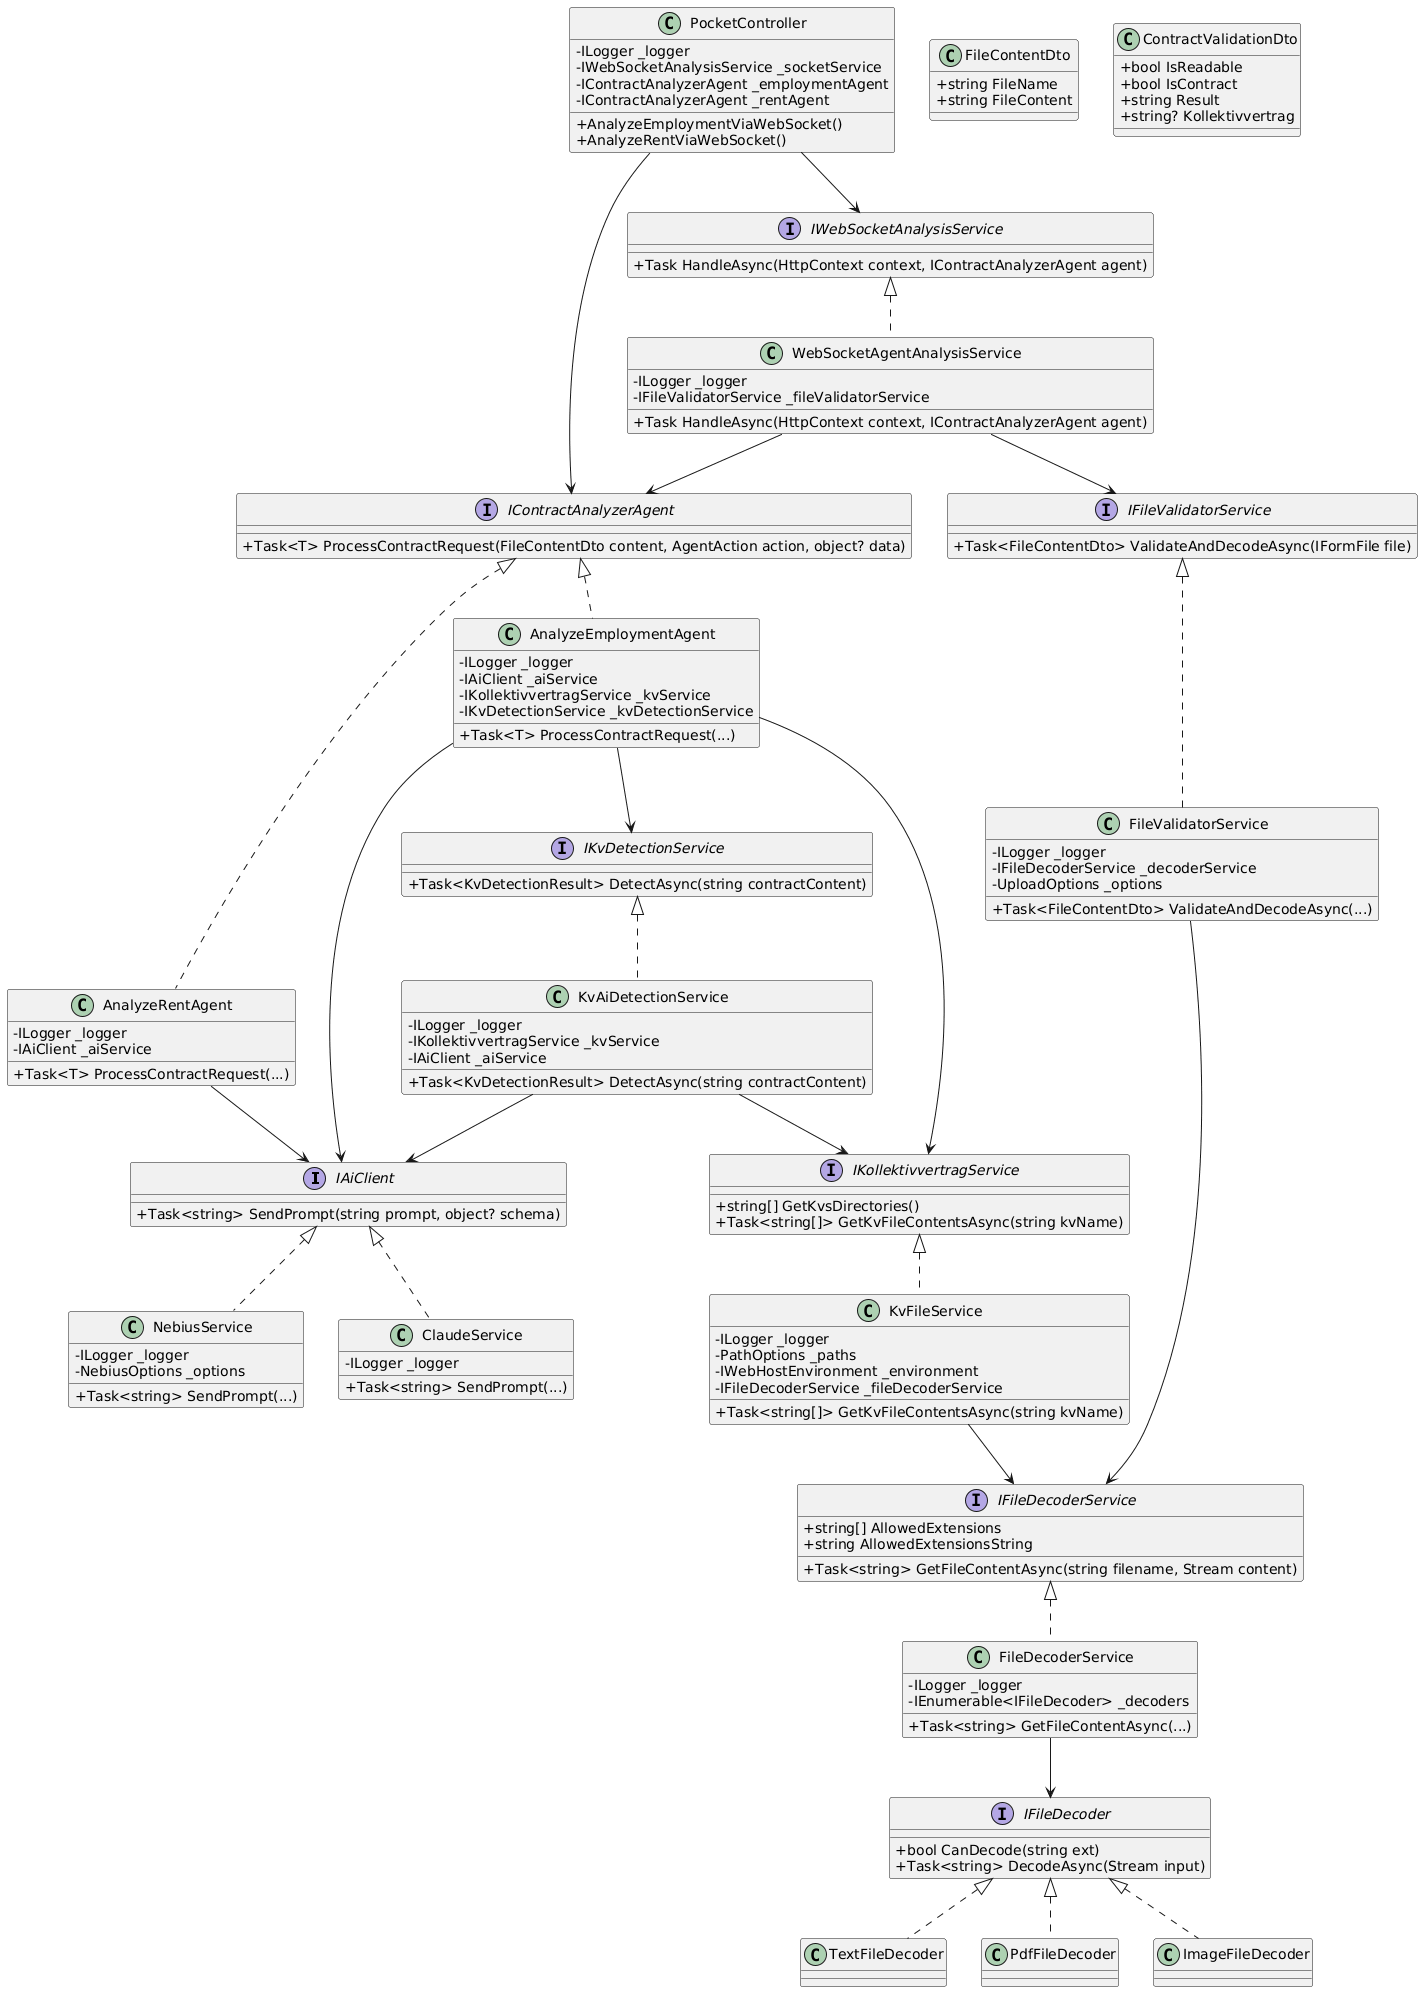

The diagram above was rendered by PlantUML. Its source (embedded in the PNG):
@startuml
skinparam classAttributeIconSize 0

interface IAiClient {
    +Task<string> SendPrompt(string prompt, object? schema)
}

class NebiusService {
    -ILogger _logger
    -NebiusOptions _options
    +Task<string> SendPrompt(...)
}

class ClaudeService {
    -ILogger _logger
    +Task<string> SendPrompt(...)
}

IAiClient <|.. NebiusService
IAiClient <|.. ClaudeService

interface IFileDecoder {
    +bool CanDecode(string ext)
    +Task<string> DecodeAsync(Stream input)
}

class TextFileDecoder
class PdfFileDecoder
class ImageFileDecoder
IFileDecoder <|.. TextFileDecoder
IFileDecoder <|.. PdfFileDecoder
IFileDecoder <|.. ImageFileDecoder

interface IFileDecoderService {
    +string[] AllowedExtensions
    +string AllowedExtensionsString
    +Task<string> GetFileContentAsync(string filename, Stream content)
}

class FileDecoderService {
    -ILogger _logger
    -IEnumerable<IFileDecoder> _decoders
    +Task<string> GetFileContentAsync(...)
}
IFileDecoderService <|.. FileDecoderService
FileDecoderService --> IFileDecoder

interface IFileValidatorService {
    +Task<FileContentDto> ValidateAndDecodeAsync(IFormFile file)
}

class FileValidatorService {
    -ILogger _logger
    -IFileDecoderService _decoderService
    -UploadOptions _options
    +Task<FileContentDto> ValidateAndDecodeAsync(...)
}
IFileValidatorService <|.. FileValidatorService
FileValidatorService --> IFileDecoderService

interface IKollektivvertragService {
    +string[] GetKvsDirectories()
    +Task<string[]> GetKvFileContentsAsync(string kvName)
}

class KvFileService {
    -ILogger _logger
    -PathOptions _paths
    -IWebHostEnvironment _environment
    -IFileDecoderService _fileDecoderService
    +Task<string[]> GetKvFileContentsAsync(string kvName)
}
IKollektivvertragService <|.. KvFileService
KvFileService --> IFileDecoderService

interface IKvDetectionService {
    +Task<KvDetectionResult> DetectAsync(string contractContent)
}

class KvAiDetectionService {
    -ILogger _logger
    -IKollektivvertragService _kvService
    -IAiClient _aiService
    +Task<KvDetectionResult> DetectAsync(string contractContent)
}
IKvDetectionService <|.. KvAiDetectionService
KvAiDetectionService --> IKollektivvertragService
KvAiDetectionService --> IAiClient

interface IContractAnalyzerAgent {
    +Task<T> ProcessContractRequest(FileContentDto content, AgentAction action, object? data)
}

class AnalyzeEmploymentAgent {
    -ILogger _logger
    -IAiClient _aiService
    -IKollektivvertragService _kvService
    -IKvDetectionService _kvDetectionService
    +Task<T> ProcessContractRequest(...)
}

class AnalyzeRentAgent {
    -ILogger _logger
    -IAiClient _aiService
    +Task<T> ProcessContractRequest(...)
}

IContractAnalyzerAgent <|.. AnalyzeEmploymentAgent
IContractAnalyzerAgent <|.. AnalyzeRentAgent
AnalyzeEmploymentAgent --> IAiClient
AnalyzeEmploymentAgent --> IKollektivvertragService
AnalyzeEmploymentAgent --> IKvDetectionService
AnalyzeRentAgent --> IAiClient

interface IWebSocketAnalysisService {
    +Task HandleAsync(HttpContext context, IContractAnalyzerAgent agent)
}

class WebSocketAgentAnalysisService {
    -ILogger _logger
    -IFileValidatorService _fileValidatorService
    +Task HandleAsync(HttpContext context, IContractAnalyzerAgent agent)
}
IWebSocketAnalysisService <|.. WebSocketAgentAnalysisService
WebSocketAgentAnalysisService --> IFileValidatorService
WebSocketAgentAnalysisService --> IContractAnalyzerAgent

class PocketController {
    -ILogger _logger
    -IWebSocketAnalysisService _socketService
    -IContractAnalyzerAgent _employmentAgent
    -IContractAnalyzerAgent _rentAgent
    +AnalyzeEmploymentViaWebSocket()
    +AnalyzeRentViaWebSocket()
}
PocketController --> IWebSocketAnalysisService
PocketController --> IContractAnalyzerAgent

class FileContentDto {
    +string FileName
    +string FileContent
}

class ContractValidationDto {
    +bool IsReadable
    +bool IsContract
    +string Result
    +string? Kollektivvertrag
}
@enduml